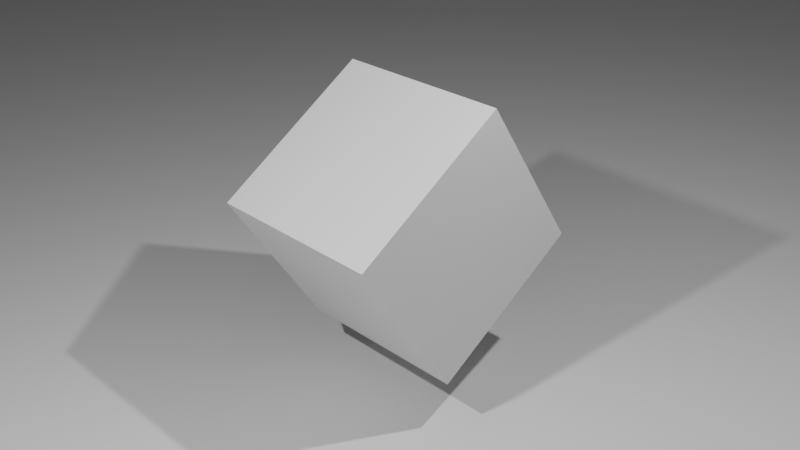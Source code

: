 # Source: scene.blend  (saved by Blender 2.90.8; exported with 4.5.12 LTS)
import bpy
from mathutils import Matrix  # noqa: F401  (used for matrix-valued properties, if any)

bpy.ops.wm.read_factory_settings(use_empty=True)
scene = bpy.context.scene
scene.name = 'Scene'

# ---- collections
col_collection = bpy.data.collections.new('Collection'); scene.collection.children.link(col_collection)

# ---- materials (node trees are filled in below, after node groups)
mat_material = bpy.data.materials.new('Material')
mat_material.alpha_threshold = 0.0
mat_material.line_color = (0.0, 0.0, 0.0, 1.0)

# ---- material node trees
mat_material.use_nodes = True; mat_material.node_tree.nodes.clear()
_N = mat_material.node_tree.nodes; _L = mat_material.node_tree.links
n0 = _N.new('ShaderNodeOutputMaterial'); n0.name = 'Material Output'; n0.location = (300, 300)
n1 = _N.new('ShaderNodeBsdfPrincipled'); n1.name = 'Principled BSDF'; n1.location = (10, 300)
n1.distribution = 'GGX'
n1.subsurface_method = 'BURLEY'
n1.inputs[2].default_value = 0.4
n1.inputs[3].default_value = 1.45
n1.inputs[27].default_value = (0.0, 0.0, 0.0, 1.0)
n1.inputs[28].default_value = 1.0
_L.new(n1.outputs[0], n0.inputs[0])
n0.is_active_output = True

# ---- world
world_world = bpy.data.worlds.new('World'); scene.world = world_world
world_world.use_nodes = True; world_world.node_tree.nodes.clear()
_N = world_world.node_tree.nodes; _L = world_world.node_tree.links
n0 = _N.new('ShaderNodeOutputWorld'); n0.name = 'World Output'; n0.location = (300, 300)
n1 = _N.new('ShaderNodeBackground'); n1.name = 'Background'; n1.location = (10, 300)
n1.inputs[0].default_value = (0.05088, 0.05088, 0.05088, 1.0)
_L.new(n1.outputs[0], n0.inputs[0])
n0.is_active_output = True
world_world.color = (0.05088, 0.05088, 0.05088)
world_world.use_sun_shadow = False
world_world.sun_shadow_jitter_overblur = 0.0

# ---- cameras
cam_camera = bpy.data.cameras.new('Camera')
cam_camera.clip_end = 100.0
cam_camera.ortho_scale = 7.314

# ---- lights
light_light = bpy.data.lights.new('Light', 'POINT')
light_light.transmission_factor = 0.0
light_light.energy = 1000.0
light_light.shadow_soft_size = 0.1
light_light.shadow_maximum_resolution = 0.006
light_light.use_absolute_resolution = True
light_light_001 = bpy.data.lights.new('Light.001', 'POINT')
light_light_001.transmission_factor = 0.0
light_light_001.energy = 1000.0
light_light_001.shadow_soft_size = 0.1
light_light_001.shadow_maximum_resolution = 0.006
light_light_001.use_absolute_resolution = True

# ---- meshes
me_cube = bpy.data.meshes.new('Cube')
me_cube.from_pydata([(1.0, 1.0, 1.0), (1.0, 1.0, -1.0), (1.0, -1.0, 1.0), (1.0, -1.0, -1.0), (-1.0, 1.0, 1.0), (-1.0, 1.0, -1.0), (-1.0, -1.0, 1.0), (-1.0, -1.0, -1.0)], [], [(0, 4, 6, 2), (3, 2, 6, 7), (7, 6, 4, 5), (5, 1, 3, 7), (1, 0, 2, 3), (5, 4, 0, 1)])
_uv = me_cube.uv_layers.new(name='UVMap')
_uv.uv.foreach_set('vector', [0.625, 0.5, 0.875, 0.5, 0.875, 0.75, 0.625, 0.75, 0.375, 0.75, 0.625, 0.75, 0.625, 1.0, 0.375, 1.0, 0.375, 0.0, 0.625, 0.0, 0.625, 0.25, 0.375, 0.25, 0.125, 0.5, 0.375, 0.5, 0.375, 0.75, 0.125, 0.75, 0.375, 0.5, 0.625, 0.5, 0.625, 0.75, 0.375, 0.75, 0.375, 0.25, 0.625, 0.25, 0.625, 0.5, 0.375, 0.5])
me_cube.materials.append(mat_material)
me_cube.use_remesh_preserve_volume = False
me_cube.use_remesh_preserve_attributes = False
me_cube.use_mirror_vertex_groups = False
me_cube.update()
me_plane = bpy.data.meshes.new('Plane')
me_plane.from_pydata([(-1.0, -1.0, 0.0), (1.0, -1.0, 0.0), (-1.0, 1.0, 0.0), (1.0, 1.0, 0.0)], [], [(0, 1, 3, 2)])
_uv = me_plane.uv_layers.new(name='UVMap')
_uv.uv.foreach_set('vector', [0.0, 0.0, 1.0, 0.0, 1.0, 1.0, 0.0, 1.0])
me_plane.use_remesh_fix_poles = True
me_plane.use_remesh_preserve_attributes = False
me_plane.use_mirror_vertex_groups = False
me_plane.update()

# ---- objects
ob_cube = bpy.data.objects.new('Cube', me_cube)
ob_light = bpy.data.objects.new('Light', light_light)
ob_camera = bpy.data.objects.new('Camera', cam_camera)
ob_light_001 = bpy.data.objects.new('Light.001', light_light_001)
ob_plane = bpy.data.objects.new('Plane', me_plane)

# ---- transforms, parenting, visibility, modifiers, constraints
ob_cube.location = (0.0, 0.0, 0.0)
ob_cube.rotation_euler = (0.5843, -0.0, 0.0)
ob_cube.lock_rotations_4d = False
ob_cube.empty_display_type = 'ARROWS'
ob_cube.lineart.crease_threshold = 0.0
ob_light.location = (4.076, 1.005, 5.904)
ob_light.rotation_euler = (0.6503, 0.05522, 1.866)
ob_light.lock_rotations_4d = False
ob_light.empty_display_type = 'ARROWS'
ob_light.color = (0.0, 0.0, 0.0, 0.0)
ob_light.lineart.crease_threshold = 0.0
ob_camera.location = (7.359, -6.926, 4.958)
ob_camera.rotation_euler = (1.109, 0.0, 0.8149)
ob_camera.lock_rotations_4d = False
ob_camera.empty_display_type = 'ARROWS'
ob_camera.color = (0.0, 0.0, 0.0, 0.0)
ob_camera.display_type = 'WIRE'
ob_camera.lineart.crease_threshold = 0.0
ob_light_001.location = (0.8906, -5.272, 4.488)
ob_light_001.rotation_euler = (0.6503, 0.05522, 1.866)
ob_light_001.lock_rotations_4d = False
ob_light_001.empty_display_type = 'ARROWS'
ob_light_001.color = (0.0, 0.0, 0.0, 0.0)
ob_light_001.lineart.crease_threshold = 0.0
ob_plane.location = (0.0, 0.0, -2.0)
ob_plane.scale = (100.0, 100.0, 100.0)
ob_plane.lineart.crease_threshold = 0.0

# ---- collection membership
col_collection.objects.link(ob_cube)
col_collection.objects.link(ob_light)
col_collection.objects.link(ob_camera)
col_collection.objects.link(ob_light_001)
col_collection.objects.link(ob_plane)

# ---- scene / render settings (as saved in the file)
scene.camera = ob_camera
scene.frame_start = 1; scene.frame_end = 90; scene.frame_set(13)
scene.render.engine = 'CYCLES'
scene.render.use_motion_blur = True
scene.render.use_placeholder = True
scene.render.use_render_cache = True
scene.cycles.use_denoising = False
scene.cycles.samples = 4
scene.cycles.sampling_pattern = 'TABULATED_SOBOL'
scene.cycles.use_adaptive_sampling = False
scene.cycles.use_light_tree = False
scene.view_settings.view_transform = 'Filmic'
bpy.context.view_layer.update()

